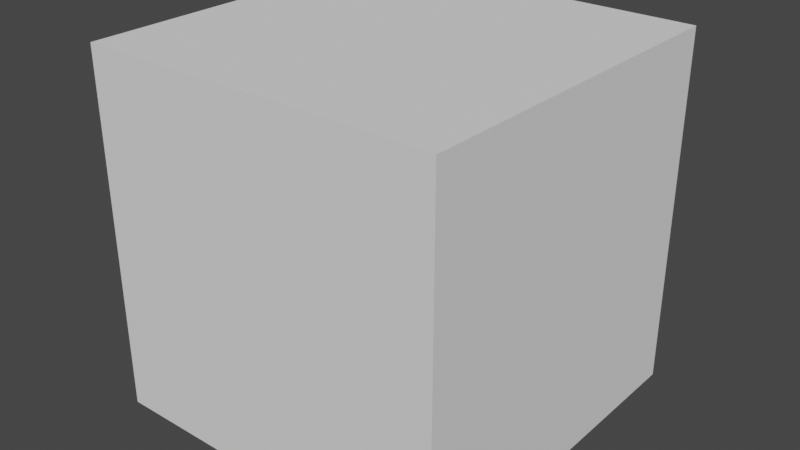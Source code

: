# Source: stoneSquare.blend  (saved by Blender 2.90.8; exported with 4.5.12 LTS)
import bpy
from mathutils import Matrix  # noqa: F401  (used for matrix-valued properties, if any)

bpy.ops.wm.read_factory_settings(use_empty=True)
scene = bpy.context.scene
scene.name = 'Scene'

# ---- collections
col_collection = bpy.data.collections.new('Collection'); scene.collection.children.link(col_collection)

# ---- world
world_world = bpy.data.worlds.new('World'); scene.world = world_world
world_world.use_nodes = True; world_world.node_tree.nodes.clear()
_N = world_world.node_tree.nodes; _L = world_world.node_tree.links
n0 = _N.new('ShaderNodeOutputWorld'); n0.name = 'World Output'; n0.location = (300, 300)
n1 = _N.new('ShaderNodeBackground'); n1.name = 'Background'; n1.location = (10, 300)
n1.inputs[0].default_value = (0.05088, 0.05088, 0.05088, 1.0)
_L.new(n1.outputs[0], n0.inputs[0])
n0.is_active_output = True
world_world.color = (0.05088, 0.05088, 0.05088)
world_world.use_sun_shadow = False
world_world.sun_shadow_jitter_overblur = 0.0

# ---- meshes
me_cube_002 = bpy.data.meshes.new('Cube.002')
me_cube_002.from_pydata([(-2.0, -2.0, -2.0), (-2.0, -2.0, 2.0), (-2.0, 2.0, -2.0), (-2.0, 2.0, 2.0), (2.0, -2.0, -2.0), (2.0, -2.0, 2.0), (2.0, 2.0, -2.0), (2.0, 2.0, 2.0)], [], [(1, 2, 0), (3, 6, 2), (7, 4, 6), (5, 0, 4), (6, 0, 2), (3, 5, 7), (1, 3, 2), (3, 7, 6), (7, 5, 4), (5, 1, 0), (6, 4, 0), (3, 1, 5)])
_uv = me_cube_002.uv_layers.new(name='UVMap')
_uv.uv.foreach_set('vector', [0.9626, 0.3312, 0.9286, 0.3721, 0.9286, 0.3312, 0.9626, 0.3721, 0.9286, 0.4161, 0.9286, 0.3721, 0.9626, 0.4161, 0.9286, 0.4588, 0.9286, 0.4161, 0.9626, 0.4588, 0.9286, 0.4997, 0.9286, 0.4588, 0.9286, 0.4161, 0.8928, 0.4588, 0.8928, 0.4161, 0.9973, 0.4161, 0.9626, 0.4588, 0.9626, 0.4161, 0.9626, 0.3312, 0.9626, 0.3721, 0.9286, 0.3721, 0.9626, 0.3721, 0.9626, 0.4161, 0.9286, 0.4161, 0.9626, 0.4161, 0.9626, 0.4588, 0.9286, 0.4588, 0.9626, 0.4588, 0.9626, 0.4997, 0.9286, 0.4997, 0.9286, 0.4161, 0.9286, 0.4588, 0.8928, 0.4588, 0.9973, 0.4161, 0.9973, 0.4588, 0.9626, 0.4588])
me_cube_002.use_remesh_fix_poles = True
me_cube_002.use_remesh_preserve_attributes = False
me_cube_002.use_mirror_vertex_groups = False
me_cube_002.update()

# ---- objects
ob_cube = bpy.data.objects.new('Cube', me_cube_002)

# ---- transforms, parenting, visibility, modifiers, constraints
ob_cube.location = (0.0, 0.0, 0.0)
ob_cube.lineart.crease_threshold = 0.0

# ---- collection membership
col_collection.objects.link(ob_cube)

# ---- scene / render settings (as saved in the file)
scene.frame_start = 1; scene.frame_end = 250; scene.frame_set(1)
scene.render.engine = 'BLENDER_EEVEE_NEXT'
scene.cycles.use_denoising = False
scene.cycles.samples = 128
scene.cycles.sampling_pattern = 'TABULATED_SOBOL'
scene.cycles.use_adaptive_sampling = False
scene.cycles.use_light_tree = False
scene.view_settings.view_transform = 'Filmic'
bpy.context.view_layer.update()

# ---- added for rendering (the .blend has no active camera and no usable light): camera, sun
cam_auto = bpy.data.cameras.new('AutoCamera')
cam_auto.lens = 50.0
cam_auto.sensor_width = 36.0
cam_auto.clip_end = 1000.0
ob_auto_camera = bpy.data.objects.new('AutoCamera', cam_auto)
scene.collection.objects.link(ob_auto_camera)
ob_auto_camera.location = (6.41014, -7.69217, 5.12812)
ob_auto_camera.rotation_euler = (1.09748, -7.21219e-08, 0.694738)
scene.camera = ob_auto_camera
light_auto_sun = bpy.data.lights.new('AutoSun', 'SUN')
light_auto_sun.energy = 3.0
light_auto_sun.angle = 0.0523599
ob_auto_sun = bpy.data.objects.new('AutoSun', light_auto_sun)
scene.collection.objects.link(ob_auto_sun)
ob_auto_sun.rotation_euler = (0.872665, 0.174533, 0.523599)
bpy.context.view_layer.update()
